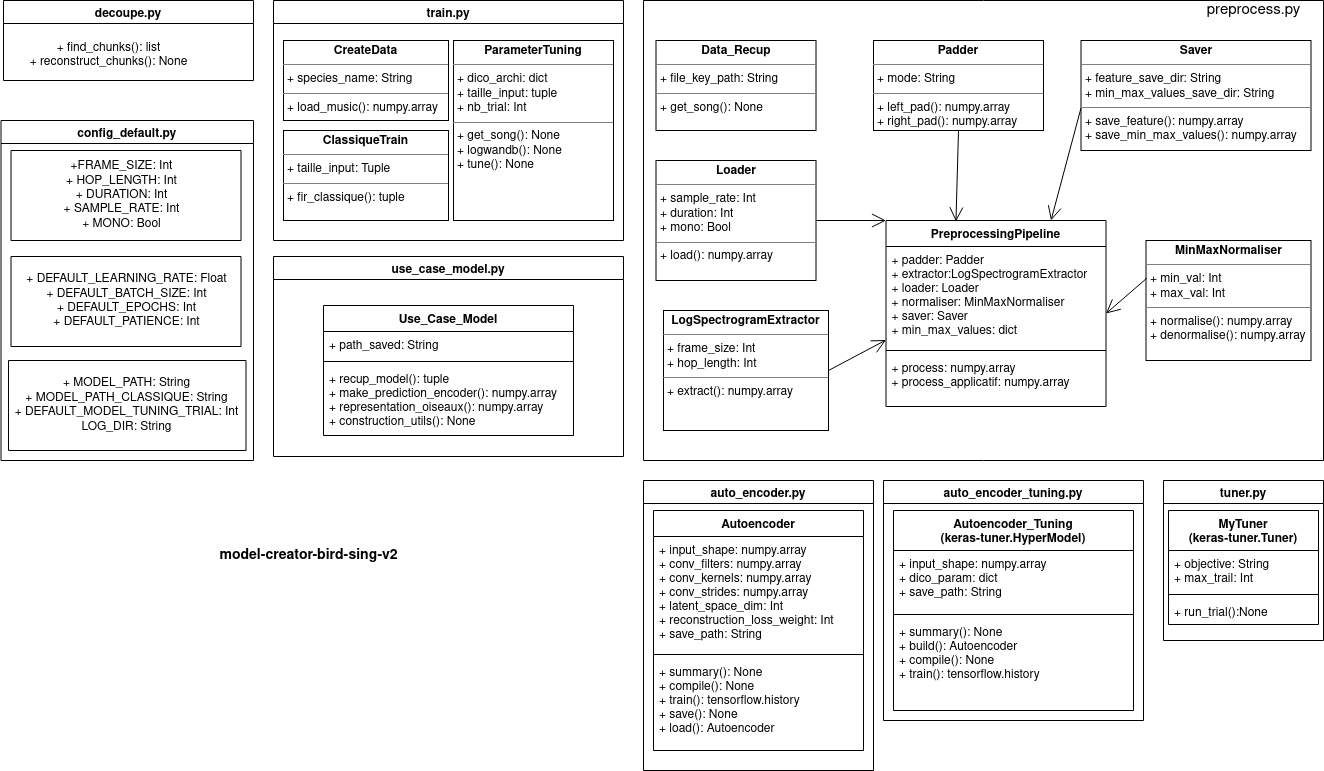

The diagram above was exported from draw.io. Its source (the exported page's mxGraphModel, read from the mxfile embedded in the PNG):
<mxGraphModel dx="2200" dy="1893" grid="1" gridSize="10" guides="1" tooltips="1" connect="1" arrows="1" fold="1" page="1" pageScale="1" pageWidth="850" pageHeight="1100" math="0" shadow="0">
  <root>
    <mxCell id="0" />
    <mxCell id="1" parent="0" />
    <mxCell id="ld-Fpu7HsAUPPDhNBj_q-1" value="&lt;h3 class=&quot;package-snippet__title&quot;&gt;model-creator-bird-sing-v2&lt;/h3&gt;" style="text;html=1;align=center;verticalAlign=middle;resizable=0;points=[];autosize=1;strokeColor=none;fillColor=none;" parent="1" vertex="1">
      <mxGeometry x="170" y="160" width="190" height="50" as="geometry" />
    </mxCell>
    <mxCell id="ld-Fpu7HsAUPPDhNBj_q-29" value="" style="swimlane;startSize=0;fontSize=15;" parent="1" vertex="1">
      <mxGeometry x="600" y="-370" width="680" height="460" as="geometry" />
    </mxCell>
    <mxCell id="ld-Fpu7HsAUPPDhNBj_q-16" value="&lt;p style=&quot;margin:0px;margin-top:4px;text-align:center;&quot;&gt;&lt;b&gt;LogSpectrogramExtractor&lt;/b&gt;&lt;br&gt;&lt;/p&gt;&lt;hr size=&quot;1&quot;&gt;&lt;p style=&quot;margin:0px;margin-left:4px;&quot;&gt;+ frame_size: Int&lt;/p&gt;&lt;p style=&quot;margin:0px;margin-left:4px;&quot;&gt;+ hop_length: Int&lt;/p&gt;&lt;hr size=&quot;1&quot;&gt;&lt;p style=&quot;margin:0px;margin-left:4px;&quot;&gt;+ extract(): numpy.array&lt;br&gt;&lt;/p&gt;" style="verticalAlign=top;align=left;overflow=fill;fontSize=12;fontFamily=Helvetica;html=1;" parent="ld-Fpu7HsAUPPDhNBj_q-29" vertex="1">
      <mxGeometry x="20" y="310" width="165" height="120" as="geometry" />
    </mxCell>
    <mxCell id="ld-Fpu7HsAUPPDhNBj_q-13" value="&lt;p style=&quot;margin:0px;margin-top:4px;text-align:center;&quot;&gt;&lt;b&gt;Loader&lt;/b&gt;&lt;br&gt;&lt;/p&gt;&lt;hr size=&quot;1&quot;&gt;&lt;p style=&quot;margin:0px;margin-left:4px;&quot;&gt;+ sample_rate: Int&lt;/p&gt;&lt;p style=&quot;margin:0px;margin-left:4px;&quot;&gt;+ duration: Int&lt;/p&gt;&lt;p style=&quot;margin:0px;margin-left:4px;&quot;&gt;+ mono: Bool&lt;br&gt;&lt;/p&gt;&lt;hr size=&quot;1&quot;&gt;&lt;p style=&quot;margin:0px;margin-left:4px;&quot;&gt;+ load(): numpy.array&lt;br&gt;&lt;/p&gt;" style="verticalAlign=top;align=left;overflow=fill;fontSize=12;fontFamily=Helvetica;html=1;" parent="ld-Fpu7HsAUPPDhNBj_q-29" vertex="1">
      <mxGeometry x="12.5" y="160" width="160" height="120" as="geometry" />
    </mxCell>
    <mxCell id="ld-Fpu7HsAUPPDhNBj_q-14" value="&lt;p style=&quot;margin:0px;margin-top:4px;text-align:center;&quot;&gt;&lt;b&gt;Padder&lt;/b&gt;&lt;br&gt;&lt;/p&gt;&lt;hr size=&quot;1&quot;&gt;&lt;p style=&quot;margin:0px;margin-left:4px;&quot;&gt;+ mode: String&lt;br&gt;&lt;/p&gt;&lt;hr size=&quot;1&quot;&gt;&lt;p style=&quot;margin:0px;margin-left:4px;&quot;&gt;+ left_pad(): numpy.array&lt;/p&gt;&lt;p style=&quot;margin:0px;margin-left:4px;&quot;&gt;+ right_pad(): numpy.array&lt;br&gt;&lt;/p&gt;" style="verticalAlign=top;align=left;overflow=fill;fontSize=12;fontFamily=Helvetica;html=1;" parent="ld-Fpu7HsAUPPDhNBj_q-29" vertex="1">
      <mxGeometry x="230" y="40" width="170" height="90" as="geometry" />
    </mxCell>
    <mxCell id="ld-Fpu7HsAUPPDhNBj_q-17" value="&lt;p style=&quot;margin:0px;margin-top:4px;text-align:center;&quot;&gt;&lt;b&gt;MinMaxNormaliser&lt;/b&gt;&lt;br&gt;&lt;/p&gt;&lt;hr size=&quot;1&quot;&gt;&lt;p style=&quot;margin:0px;margin-left:4px;&quot;&gt;+ min_val: Int&lt;/p&gt;&lt;p style=&quot;margin:0px;margin-left:4px;&quot;&gt;+ max_val: Int&lt;/p&gt;&lt;hr size=&quot;1&quot;&gt;&lt;p style=&quot;margin:0px;margin-left:4px;&quot;&gt;+ normalise(): numpy.array&lt;/p&gt;&lt;p style=&quot;margin:0px;margin-left:4px;&quot;&gt;+ denormalise(): numpy.array&lt;br&gt;&lt;/p&gt;" style="verticalAlign=top;align=left;overflow=fill;fontSize=12;fontFamily=Helvetica;html=1;" parent="ld-Fpu7HsAUPPDhNBj_q-29" vertex="1">
      <mxGeometry x="502.5" y="240" width="165" height="120" as="geometry" />
    </mxCell>
    <mxCell id="ld-Fpu7HsAUPPDhNBj_q-15" value="&lt;p style=&quot;margin:0px;margin-top:4px;text-align:center;&quot;&gt;&lt;b&gt;Saver&lt;/b&gt;&lt;br&gt;&lt;/p&gt;&lt;hr size=&quot;1&quot;&gt;&lt;p style=&quot;margin:0px;margin-left:4px;&quot;&gt;+ feature_save_dir: String&lt;br&gt;&lt;/p&gt;&lt;p style=&quot;margin:0px;margin-left:4px;&quot;&gt;+ min_max_values_save_dir: String&lt;br&gt;&lt;/p&gt;&lt;hr size=&quot;1&quot;&gt;&lt;p style=&quot;margin:0px;margin-left:4px;&quot;&gt;+ save_feature(): numpy.array&lt;/p&gt;&lt;p style=&quot;margin:0px;margin-left:4px;&quot;&gt;+ save_min_max_values(): numpy.array&lt;/p&gt;&lt;p style=&quot;margin:0px;margin-left:4px;&quot;&gt;&lt;br&gt;&lt;/p&gt;" style="verticalAlign=top;align=left;overflow=fill;fontSize=12;fontFamily=Helvetica;html=1;" parent="ld-Fpu7HsAUPPDhNBj_q-29" vertex="1">
      <mxGeometry x="437.5" y="40" width="230" height="110" as="geometry" />
    </mxCell>
    <mxCell id="ld-Fpu7HsAUPPDhNBj_q-31" value="preprocess.py" style="text;html=1;align=center;verticalAlign=middle;resizable=0;points=[];autosize=1;strokeColor=none;fillColor=none;fontSize=15;" parent="ld-Fpu7HsAUPPDhNBj_q-29" vertex="1">
      <mxGeometry x="555" width="110" height="20" as="geometry" />
    </mxCell>
    <mxCell id="ld-Fpu7HsAUPPDhNBj_q-12" value="&lt;p style=&quot;margin:0px;margin-top:4px;text-align:center;&quot;&gt;&lt;b&gt;Data_Recup&lt;/b&gt;&lt;br&gt;&lt;/p&gt;&lt;hr size=&quot;1&quot;&gt;&lt;p style=&quot;margin:0px;margin-left:4px;&quot;&gt;+ file_key_path: String&lt;br&gt;&lt;/p&gt;&lt;hr size=&quot;1&quot;&gt;&lt;p style=&quot;margin:0px;margin-left:4px;&quot;&gt;+ get_song(): None&lt;br&gt;&lt;/p&gt;" style="verticalAlign=top;align=left;overflow=fill;fontSize=12;fontFamily=Helvetica;html=1;" parent="ld-Fpu7HsAUPPDhNBj_q-29" vertex="1">
      <mxGeometry x="12.5" y="40" width="160" height="90" as="geometry" />
    </mxCell>
    <mxCell id="ld-Fpu7HsAUPPDhNBj_q-30" value="" style="endArrow=open;endFill=1;endSize=12;html=1;rounded=0;fontSize=15;entryX=0;entryY=0.935;entryDx=0;entryDy=0;entryPerimeter=0;exitX=1;exitY=0.5;exitDx=0;exitDy=0;" parent="ld-Fpu7HsAUPPDhNBj_q-29" source="ld-Fpu7HsAUPPDhNBj_q-16" target="9c-pNpXJ3a5bsjeunDcc-17" edge="1">
      <mxGeometry width="160" relative="1" as="geometry">
        <mxPoint x="177.5" y="390" as="sourcePoint" />
        <mxPoint x="240.40999999999985" y="318.06600000000003" as="targetPoint" />
      </mxGeometry>
    </mxCell>
    <mxCell id="ld-Fpu7HsAUPPDhNBj_q-25" value="" style="endArrow=open;endFill=1;endSize=12;html=1;rounded=0;fontSize=15;exitX=1;exitY=0.5;exitDx=0;exitDy=0;entryX=0;entryY=0;entryDx=0;entryDy=0;" parent="ld-Fpu7HsAUPPDhNBj_q-29" source="ld-Fpu7HsAUPPDhNBj_q-13" target="9c-pNpXJ3a5bsjeunDcc-16" edge="1">
      <mxGeometry width="160" relative="1" as="geometry">
        <mxPoint x="55" y="586.5" as="sourcePoint" />
        <mxPoint x="290" y="260" as="targetPoint" />
      </mxGeometry>
    </mxCell>
    <mxCell id="ld-Fpu7HsAUPPDhNBj_q-26" value="" style="endArrow=open;endFill=1;endSize=12;html=1;rounded=0;fontSize=15;exitX=0;exitY=0.614;exitDx=0;exitDy=0;exitPerimeter=0;entryX=0.75;entryY=0;entryDx=0;entryDy=0;" parent="ld-Fpu7HsAUPPDhNBj_q-29" source="ld-Fpu7HsAUPPDhNBj_q-15" target="9c-pNpXJ3a5bsjeunDcc-16" edge="1">
      <mxGeometry width="160" relative="1" as="geometry">
        <mxPoint x="55" y="586.5" as="sourcePoint" />
        <mxPoint x="337.5" y="260" as="targetPoint" />
      </mxGeometry>
    </mxCell>
    <mxCell id="ld-Fpu7HsAUPPDhNBj_q-28" value="" style="endArrow=open;endFill=1;endSize=12;html=1;rounded=0;fontSize=15;exitX=0.5;exitY=1;exitDx=0;exitDy=0;entryX=0.318;entryY=0.005;entryDx=0;entryDy=0;entryPerimeter=0;" parent="ld-Fpu7HsAUPPDhNBj_q-29" source="ld-Fpu7HsAUPPDhNBj_q-14" target="9c-pNpXJ3a5bsjeunDcc-16" edge="1">
      <mxGeometry width="160" relative="1" as="geometry">
        <mxPoint x="55" y="406.5" as="sourcePoint" />
        <mxPoint x="314.5100000000002" y="258.55999999999995" as="targetPoint" />
      </mxGeometry>
    </mxCell>
    <mxCell id="ld-Fpu7HsAUPPDhNBj_q-27" value="" style="endArrow=open;endFill=1;endSize=12;html=1;rounded=0;fontSize=15;exitX=0.006;exitY=0.313;exitDx=0;exitDy=0;entryX=1;entryY=0.5;entryDx=0;entryDy=0;exitPerimeter=0;" parent="ld-Fpu7HsAUPPDhNBj_q-29" source="ld-Fpu7HsAUPPDhNBj_q-17" target="9c-pNpXJ3a5bsjeunDcc-16" edge="1">
      <mxGeometry width="160" relative="1" as="geometry">
        <mxPoint x="55" y="586.5" as="sourcePoint" />
        <mxPoint x="432.5" y="300" as="targetPoint" />
      </mxGeometry>
    </mxCell>
    <mxCell id="9c-pNpXJ3a5bsjeunDcc-16" value="PreprocessingPipeline" style="swimlane;fontStyle=1;align=center;verticalAlign=top;childLayout=stackLayout;horizontal=1;startSize=26;horizontalStack=0;resizeParent=1;resizeParentMax=0;resizeLast=0;collapsible=1;marginBottom=0;" vertex="1" parent="ld-Fpu7HsAUPPDhNBj_q-29">
      <mxGeometry x="242.5" y="220" width="220" height="186" as="geometry" />
    </mxCell>
    <mxCell id="9c-pNpXJ3a5bsjeunDcc-17" value="+ padder: Padder&#10;+ extractor:LogSpectrogramExtractor&#10;+ loader: Loader&#10;+ normaliser: MinMaxNormaliser&#10;+ saver: Saver&#10;+ min_max_values: dict&#10;" style="text;strokeColor=none;fillColor=none;align=left;verticalAlign=top;spacingLeft=4;spacingRight=4;overflow=hidden;rotatable=0;points=[[0,0.5],[1,0.5]];portConstraint=eastwest;" vertex="1" parent="9c-pNpXJ3a5bsjeunDcc-16">
      <mxGeometry y="26" width="220" height="100" as="geometry" />
    </mxCell>
    <mxCell id="9c-pNpXJ3a5bsjeunDcc-18" value="" style="line;strokeWidth=1;fillColor=none;align=left;verticalAlign=middle;spacingTop=-1;spacingLeft=3;spacingRight=3;rotatable=0;labelPosition=right;points=[];portConstraint=eastwest;" vertex="1" parent="9c-pNpXJ3a5bsjeunDcc-16">
      <mxGeometry y="126" width="220" height="8" as="geometry" />
    </mxCell>
    <mxCell id="9c-pNpXJ3a5bsjeunDcc-19" value="+ process: numpy.array&#10;+ process_applicatif: numpy.array&#10;" style="text;strokeColor=none;fillColor=none;align=left;verticalAlign=top;spacingLeft=4;spacingRight=4;overflow=hidden;rotatable=0;points=[[0,0.5],[1,0.5]];portConstraint=eastwest;" vertex="1" parent="9c-pNpXJ3a5bsjeunDcc-16">
      <mxGeometry y="134" width="220" height="52" as="geometry" />
    </mxCell>
    <mxCell id="9c-pNpXJ3a5bsjeunDcc-1" value="decoupe.py" style="swimlane;" vertex="1" parent="1">
      <mxGeometry x="-40" y="-370" width="250" height="80" as="geometry" />
    </mxCell>
    <mxCell id="9c-pNpXJ3a5bsjeunDcc-2" value="&lt;div&gt;+ find_chunks(): list&lt;/div&gt;&lt;div&gt;+ reconstruct_chunks(): None&lt;br&gt;&lt;/div&gt;" style="text;html=1;align=center;verticalAlign=middle;resizable=0;points=[];autosize=1;strokeColor=none;fillColor=none;" vertex="1" parent="9c-pNpXJ3a5bsjeunDcc-1">
      <mxGeometry x="20" y="40" width="170" height="30" as="geometry" />
    </mxCell>
    <mxCell id="9c-pNpXJ3a5bsjeunDcc-3" value="train.py" style="swimlane;" vertex="1" parent="1">
      <mxGeometry x="230" y="-370" width="350" height="240" as="geometry" />
    </mxCell>
    <mxCell id="9c-pNpXJ3a5bsjeunDcc-8" value="&lt;p style=&quot;margin:0px;margin-top:4px;text-align:center;&quot;&gt;&lt;b&gt;CreateData&lt;/b&gt;&lt;br&gt;&lt;/p&gt;&lt;hr size=&quot;1&quot;&gt;&lt;p style=&quot;margin:0px;margin-left:4px;&quot;&gt;+ species_name: String&lt;br&gt;&lt;/p&gt;&lt;hr size=&quot;1&quot;&gt;&lt;p style=&quot;margin:0px;margin-left:4px;&quot;&gt;+ load_music(): numpy.array&lt;br&gt;&lt;/p&gt;" style="verticalAlign=top;align=left;overflow=fill;fontSize=12;fontFamily=Helvetica;html=1;" vertex="1" parent="9c-pNpXJ3a5bsjeunDcc-3">
      <mxGeometry x="10" y="40" width="165" height="80" as="geometry" />
    </mxCell>
    <mxCell id="9c-pNpXJ3a5bsjeunDcc-9" value="&lt;p style=&quot;margin:0px;margin-top:4px;text-align:center;&quot;&gt;&lt;b&gt;ClassiqueTrain&lt;/b&gt;&lt;br&gt;&lt;/p&gt;&lt;hr size=&quot;1&quot;&gt;&lt;p style=&quot;margin:0px;margin-left:4px;&quot;&gt;+ taille_input: Tuple&lt;br&gt;&lt;/p&gt;&lt;hr size=&quot;1&quot;&gt;&lt;p style=&quot;margin:0px;margin-left:4px;&quot;&gt;+ fir_classique(): tuple&lt;br&gt;&lt;/p&gt;" style="verticalAlign=top;align=left;overflow=fill;fontSize=12;fontFamily=Helvetica;html=1;" vertex="1" parent="9c-pNpXJ3a5bsjeunDcc-3">
      <mxGeometry x="10" y="130" width="165" height="90" as="geometry" />
    </mxCell>
    <mxCell id="9c-pNpXJ3a5bsjeunDcc-10" value="&lt;p style=&quot;margin:0px;margin-top:4px;text-align:center;&quot;&gt;&lt;b&gt;ParameterTuning&lt;/b&gt;&lt;br&gt;&lt;/p&gt;&lt;hr size=&quot;1&quot;&gt;&lt;p style=&quot;margin:0px;margin-left:4px;&quot;&gt;+ dico_archi: dict&lt;/p&gt;&lt;p style=&quot;margin:0px;margin-left:4px;&quot;&gt;+ taille_input: tuple&lt;/p&gt;&lt;p style=&quot;margin:0px;margin-left:4px;&quot;&gt;+ nb_trial: Int&lt;br&gt;&lt;/p&gt;&lt;hr size=&quot;1&quot;&gt;&lt;p style=&quot;margin:0px;margin-left:4px;&quot;&gt;+ get_song(): None&lt;/p&gt;&lt;p style=&quot;margin:0px;margin-left:4px;&quot;&gt;+ logwandb(): None&lt;/p&gt;&lt;p style=&quot;margin:0px;margin-left:4px;&quot;&gt;+ tune(): None&lt;br&gt;&lt;/p&gt;" style="verticalAlign=top;align=left;overflow=fill;fontSize=12;fontFamily=Helvetica;html=1;" vertex="1" parent="9c-pNpXJ3a5bsjeunDcc-3">
      <mxGeometry x="180" y="40" width="160" height="180" as="geometry" />
    </mxCell>
    <mxCell id="9c-pNpXJ3a5bsjeunDcc-20" value="config_default.py" style="swimlane;" vertex="1" parent="1">
      <mxGeometry x="-42.5" y="-250" width="252.5" height="340" as="geometry" />
    </mxCell>
    <mxCell id="9c-pNpXJ3a5bsjeunDcc-23" value="" style="swimlane;startSize=0;" vertex="1" parent="9c-pNpXJ3a5bsjeunDcc-20">
      <mxGeometry x="10" y="30" width="230" height="90" as="geometry" />
    </mxCell>
    <mxCell id="9c-pNpXJ3a5bsjeunDcc-21" value="&lt;div&gt;+FRAME_SIZE: Int&lt;br&gt;&lt;/div&gt;&lt;div&gt;+ HOP_LENGTH: Int&lt;br&gt;&lt;/div&gt;&lt;div&gt;+ DURATION: Int&lt;br&gt;&lt;/div&gt;&lt;div&gt;+ SAMPLE_RATE: Int&lt;/div&gt;&lt;div&gt;+ MONO: Bool&lt;br&gt;&lt;/div&gt;" style="text;html=1;align=center;verticalAlign=middle;resizable=0;points=[];autosize=1;strokeColor=none;fillColor=none;" vertex="1" parent="9c-pNpXJ3a5bsjeunDcc-23">
      <mxGeometry x="45" y="5" width="130" height="80" as="geometry" />
    </mxCell>
    <mxCell id="9c-pNpXJ3a5bsjeunDcc-24" value="" style="swimlane;startSize=0;" vertex="1" parent="9c-pNpXJ3a5bsjeunDcc-20">
      <mxGeometry x="10" y="136" width="230" height="90" as="geometry" />
    </mxCell>
    <mxCell id="9c-pNpXJ3a5bsjeunDcc-25" value="&lt;div&gt;+ DEFAULT_LEARNING_RATE: Float&lt;br&gt;&lt;/div&gt;&lt;div&gt;+ DEFAULT_BATCH_SIZE: Int&lt;/div&gt;&lt;div&gt;+ DEFAULT_EPOCHS: Int&lt;/div&gt;&lt;div&gt;+ DEFAULT_PATIENCE: Int&lt;br&gt;&lt;/div&gt;&lt;div&gt;&lt;br&gt;&lt;/div&gt;" style="text;html=1;align=center;verticalAlign=middle;resizable=0;points=[];autosize=1;strokeColor=none;fillColor=none;" vertex="1" parent="9c-pNpXJ3a5bsjeunDcc-24">
      <mxGeometry x="5" y="12" width="220" height="80" as="geometry" />
    </mxCell>
    <mxCell id="9c-pNpXJ3a5bsjeunDcc-27" value="" style="swimlane;startSize=0;" vertex="1" parent="9c-pNpXJ3a5bsjeunDcc-20">
      <mxGeometry x="7.5" y="240" width="237.5" height="90" as="geometry" />
    </mxCell>
    <mxCell id="9c-pNpXJ3a5bsjeunDcc-28" value="&lt;div&gt;+ MODEL_PATH: String&lt;/div&gt;&lt;div&gt;+ MODEL_PATH_CLASSIQUE: String&lt;/div&gt;&lt;div&gt;+ DEFAULT_MODEL_TUNING_TRIAL: Int&lt;br&gt;&lt;/div&gt;&lt;div&gt;LOG_DIR: String&lt;br&gt;&lt;/div&gt;" style="text;html=1;align=center;verticalAlign=middle;resizable=0;points=[];autosize=1;strokeColor=none;fillColor=none;" vertex="1" parent="9c-pNpXJ3a5bsjeunDcc-27">
      <mxGeometry x="-2.5" y="15" width="240" height="60" as="geometry" />
    </mxCell>
    <mxCell id="9c-pNpXJ3a5bsjeunDcc-26" value="auto_encoder.py" style="swimlane;" vertex="1" parent="1">
      <mxGeometry x="600" y="110" width="230" height="290" as="geometry" />
    </mxCell>
    <mxCell id="9c-pNpXJ3a5bsjeunDcc-12" value="Autoencoder" style="swimlane;fontStyle=1;align=center;verticalAlign=top;childLayout=stackLayout;horizontal=1;startSize=26;horizontalStack=0;resizeParent=1;resizeParentMax=0;resizeLast=0;collapsible=1;marginBottom=0;" vertex="1" parent="9c-pNpXJ3a5bsjeunDcc-26">
      <mxGeometry x="10" y="30" width="210" height="240" as="geometry" />
    </mxCell>
    <mxCell id="9c-pNpXJ3a5bsjeunDcc-13" value="+ input_shape: numpy.array&#10;+ conv_filters: numpy.array&#10;+ conv_kernels: numpy.array&#10;+ conv_strides: numpy.array&#10;+ latent_space_dim: Int&#10;+ reconstruction_loss_weight: Int&#10;+ save_path: String&#10;" style="text;strokeColor=none;fillColor=none;align=left;verticalAlign=top;spacingLeft=4;spacingRight=4;overflow=hidden;rotatable=0;points=[[0,0.5],[1,0.5]];portConstraint=eastwest;" vertex="1" parent="9c-pNpXJ3a5bsjeunDcc-12">
      <mxGeometry y="26" width="210" height="114" as="geometry" />
    </mxCell>
    <mxCell id="9c-pNpXJ3a5bsjeunDcc-14" value="" style="line;strokeWidth=1;fillColor=none;align=left;verticalAlign=middle;spacingTop=-1;spacingLeft=3;spacingRight=3;rotatable=0;labelPosition=right;points=[];portConstraint=eastwest;" vertex="1" parent="9c-pNpXJ3a5bsjeunDcc-12">
      <mxGeometry y="140" width="210" height="8" as="geometry" />
    </mxCell>
    <mxCell id="9c-pNpXJ3a5bsjeunDcc-15" value="+ summary(): None&#10;+ compile(): None&#10;+ train(): tensorflow.history&#10;+ save(): None&#10;+ load(): Autoencoder&#10;&#10;" style="text;strokeColor=none;fillColor=none;align=left;verticalAlign=top;spacingLeft=4;spacingRight=4;overflow=hidden;rotatable=0;points=[[0,0.5],[1,0.5]];portConstraint=eastwest;" vertex="1" parent="9c-pNpXJ3a5bsjeunDcc-12">
      <mxGeometry y="148" width="210" height="92" as="geometry" />
    </mxCell>
    <mxCell id="9c-pNpXJ3a5bsjeunDcc-30" value="auto_encoder_tuning.py" style="swimlane;" vertex="1" parent="1">
      <mxGeometry x="840" y="110" width="260" height="240" as="geometry" />
    </mxCell>
    <mxCell id="9c-pNpXJ3a5bsjeunDcc-31" value="Autoencoder_Tuning&#10;(keras-tuner.HyperModel)&#10;" style="swimlane;fontStyle=1;align=center;verticalAlign=top;childLayout=stackLayout;horizontal=1;startSize=40;horizontalStack=0;resizeParent=1;resizeParentMax=0;resizeLast=0;collapsible=1;marginBottom=0;" vertex="1" parent="9c-pNpXJ3a5bsjeunDcc-30">
      <mxGeometry x="10" y="30" width="240" height="200" as="geometry" />
    </mxCell>
    <mxCell id="9c-pNpXJ3a5bsjeunDcc-32" value="+ input_shape: numpy.array&#10;+ dico_param: dict&#10;+ save_path: String&#10;&#10;" style="text;strokeColor=none;fillColor=none;align=left;verticalAlign=top;spacingLeft=4;spacingRight=4;overflow=hidden;rotatable=0;points=[[0,0.5],[1,0.5]];portConstraint=eastwest;" vertex="1" parent="9c-pNpXJ3a5bsjeunDcc-31">
      <mxGeometry y="40" width="240" height="60" as="geometry" />
    </mxCell>
    <mxCell id="9c-pNpXJ3a5bsjeunDcc-33" value="" style="line;strokeWidth=1;fillColor=none;align=left;verticalAlign=middle;spacingTop=-1;spacingLeft=3;spacingRight=3;rotatable=0;labelPosition=right;points=[];portConstraint=eastwest;" vertex="1" parent="9c-pNpXJ3a5bsjeunDcc-31">
      <mxGeometry y="100" width="240" height="8" as="geometry" />
    </mxCell>
    <mxCell id="9c-pNpXJ3a5bsjeunDcc-45" value="+ summary(): None&#10;+ build(): Autoencoder&#10;+ compile(): None&#10;+ train(): tensorflow.history&#10;&#10;" style="text;strokeColor=none;fillColor=none;align=left;verticalAlign=top;spacingLeft=4;spacingRight=4;overflow=hidden;rotatable=0;points=[[0,0.5],[1,0.5]];portConstraint=eastwest;" vertex="1" parent="9c-pNpXJ3a5bsjeunDcc-31">
      <mxGeometry y="108" width="240" height="92" as="geometry" />
    </mxCell>
    <mxCell id="9c-pNpXJ3a5bsjeunDcc-35" value="use_case_model.py" style="swimlane;" vertex="1" parent="1">
      <mxGeometry x="230" y="-114" width="350" height="200" as="geometry" />
    </mxCell>
    <mxCell id="9c-pNpXJ3a5bsjeunDcc-36" value="Use_Case_Model" style="swimlane;fontStyle=1;align=center;verticalAlign=top;childLayout=stackLayout;horizontal=1;startSize=26;horizontalStack=0;resizeParent=1;resizeParentMax=0;resizeLast=0;collapsible=1;marginBottom=0;" vertex="1" parent="9c-pNpXJ3a5bsjeunDcc-35">
      <mxGeometry x="50" y="49" width="250" height="130" as="geometry" />
    </mxCell>
    <mxCell id="9c-pNpXJ3a5bsjeunDcc-37" value="+ path_saved: String" style="text;strokeColor=none;fillColor=none;align=left;verticalAlign=top;spacingLeft=4;spacingRight=4;overflow=hidden;rotatable=0;points=[[0,0.5],[1,0.5]];portConstraint=eastwest;" vertex="1" parent="9c-pNpXJ3a5bsjeunDcc-36">
      <mxGeometry y="26" width="250" height="26" as="geometry" />
    </mxCell>
    <mxCell id="9c-pNpXJ3a5bsjeunDcc-38" value="" style="line;strokeWidth=1;fillColor=none;align=left;verticalAlign=middle;spacingTop=-1;spacingLeft=3;spacingRight=3;rotatable=0;labelPosition=right;points=[];portConstraint=eastwest;" vertex="1" parent="9c-pNpXJ3a5bsjeunDcc-36">
      <mxGeometry y="52" width="250" height="8" as="geometry" />
    </mxCell>
    <mxCell id="9c-pNpXJ3a5bsjeunDcc-39" value="+ recup_model(): tuple&#10;+ make_prediction_encoder(): numpy.array&#10;+ representation_oiseaux(): numpy.array&#10;+ construction_utils(): None&#10;&#10;" style="text;strokeColor=none;fillColor=none;align=left;verticalAlign=top;spacingLeft=4;spacingRight=4;overflow=hidden;rotatable=0;points=[[0,0.5],[1,0.5]];portConstraint=eastwest;" vertex="1" parent="9c-pNpXJ3a5bsjeunDcc-36">
      <mxGeometry y="60" width="250" height="70" as="geometry" />
    </mxCell>
    <mxCell id="9c-pNpXJ3a5bsjeunDcc-40" value="tuner.py" style="swimlane;" vertex="1" parent="1">
      <mxGeometry x="1120" y="110" width="160" height="160" as="geometry" />
    </mxCell>
    <mxCell id="9c-pNpXJ3a5bsjeunDcc-41" value="MyTuner&#10;(keras-tuner.Tuner)&#10;" style="swimlane;fontStyle=1;align=center;verticalAlign=top;childLayout=stackLayout;horizontal=1;startSize=40;horizontalStack=0;resizeParent=1;resizeParentMax=0;resizeLast=0;collapsible=1;marginBottom=0;" vertex="1" parent="9c-pNpXJ3a5bsjeunDcc-40">
      <mxGeometry x="5" y="30" width="150" height="114" as="geometry" />
    </mxCell>
    <mxCell id="9c-pNpXJ3a5bsjeunDcc-42" value="+ objective: String&#10;+ max_trail: Int&#10;" style="text;strokeColor=none;fillColor=none;align=left;verticalAlign=top;spacingLeft=4;spacingRight=4;overflow=hidden;rotatable=0;points=[[0,0.5],[1,0.5]];portConstraint=eastwest;" vertex="1" parent="9c-pNpXJ3a5bsjeunDcc-41">
      <mxGeometry y="40" width="150" height="40" as="geometry" />
    </mxCell>
    <mxCell id="9c-pNpXJ3a5bsjeunDcc-43" value="" style="line;strokeWidth=1;fillColor=none;align=left;verticalAlign=middle;spacingTop=-1;spacingLeft=3;spacingRight=3;rotatable=0;labelPosition=right;points=[];portConstraint=eastwest;" vertex="1" parent="9c-pNpXJ3a5bsjeunDcc-41">
      <mxGeometry y="80" width="150" height="8" as="geometry" />
    </mxCell>
    <mxCell id="9c-pNpXJ3a5bsjeunDcc-44" value="+ run_trial():None" style="text;strokeColor=none;fillColor=none;align=left;verticalAlign=top;spacingLeft=4;spacingRight=4;overflow=hidden;rotatable=0;points=[[0,0.5],[1,0.5]];portConstraint=eastwest;" vertex="1" parent="9c-pNpXJ3a5bsjeunDcc-41">
      <mxGeometry y="88" width="150" height="26" as="geometry" />
    </mxCell>
  </root>
</mxGraphModel>